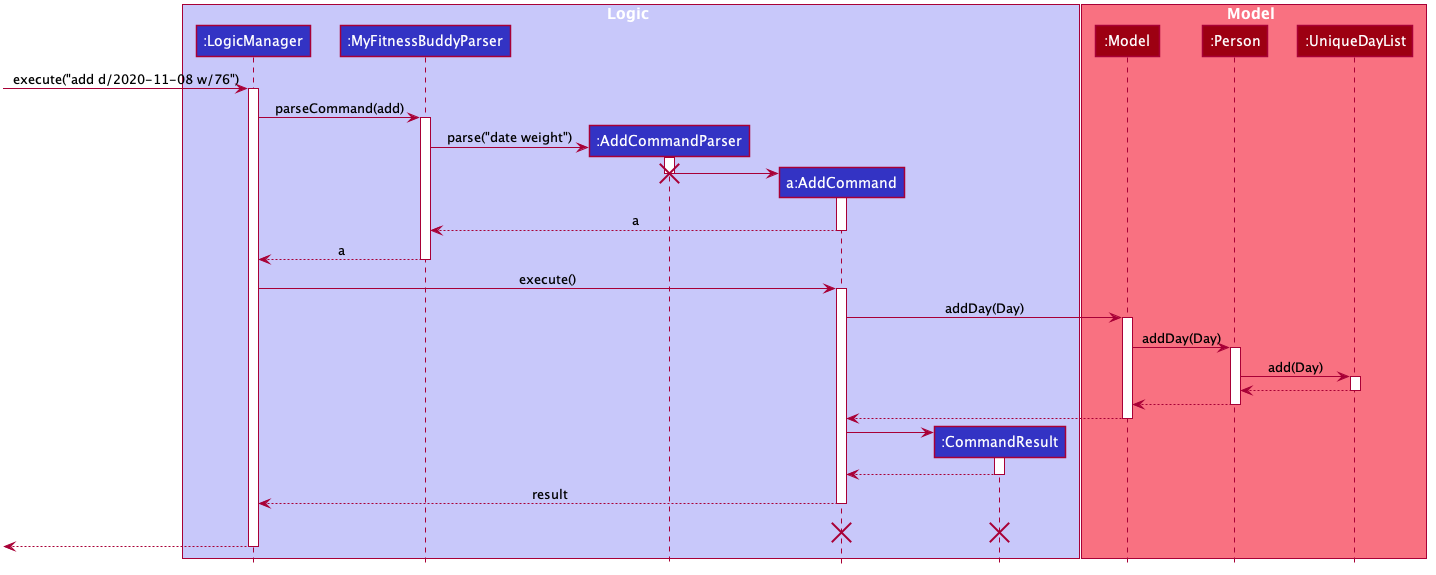

The diagram above was rendered by PlantUML. Its source (embedded in the PNG):
@startuml








skinparam BackgroundColor #FFFFFFF

skinparam Shadowing false

skinparam Class {
    FontColor #FFFFFF
    BorderThickness 1
    BorderColor #FFFFFF
    StereotypeFontColor #FFFFFF
    FontName Arial
}

skinparam Actor {
    BorderColor #000000
    Color #000000
    FontName Arial
}

skinparam Sequence {
    MessageAlign center
    BoxFontSize 15
    BoxPadding 0
    BoxFontColor #FFFFFF
    FontName Arial
}

skinparam Participant {
    FontColor #FFFFFFF
    Padding 20
}

skinparam MinClassWidth 50
skinparam ParticipantPadding 10
skinparam Shadowing false
skinparam DefaultTextAlignment center
skinparam packageStyle Rectangle

hide footbox
hide members
hide circle

box Logic #C8C8FA
participant ":LogicManager" as LogicManager #3333C4
participant ":MyFitnessBuddyParser" as MyFitnessBuddyParser #3333C4
participant ":AddCommandParser" as AddCommandParser #3333C4
participant "a:AddCommand" as AddCommand #3333C4
participant ":CommandResult" as CommandResult #3333C4
end box

box Model #F97181
participant ":Model" as Model #9D0012
participant ":Person" as Person #9D0012
participant ":UniqueDayList" as UniqueDayList #9D0012
end box
[-> LogicManager : execute("add d/2020-11-08 w/76")
activate LogicManager

LogicManager -> MyFitnessBuddyParser : parseCommand(add)
activate  MyFitnessBuddyParser

create AddCommandParser
MyFitnessBuddyParser -> AddCommandParser : parse("date weight")
activate AddCommandParser

create AddCommand
AddCommandParser -> AddCommand
activate AddCommand

deactivate AddCommandParser
destroy AddCommandParser

AddCommand -->  MyFitnessBuddyParser : a
deactivate AddCommand

 MyFitnessBuddyParser --> LogicManager : a
deactivate MyFitnessBuddyParser

LogicManager -> AddCommand : execute()
activate AddCommand

AddCommand -> Model : addDay(Day)
activate Model

Model -> Person : addDay(Day)
activate Person

Person -> UniqueDayList : add(Day)
activate UniqueDayList


UniqueDayList --> Person
deactivate UniqueDayList

Person --> Model
deactivate Person

Model --> AddCommand
deactivate Model

create CommandResult
AddCommand -> CommandResult
activate CommandResult

CommandResult --> AddCommand
deactivate CommandResult

AddCommand --> LogicManager : result
deactivate AddCommand
AddCommand -[hidden]-> LogicManager : result
destroy AddCommand
destroy CommandResult

[<--LogicManager
deactivate LogicManager
@enduml